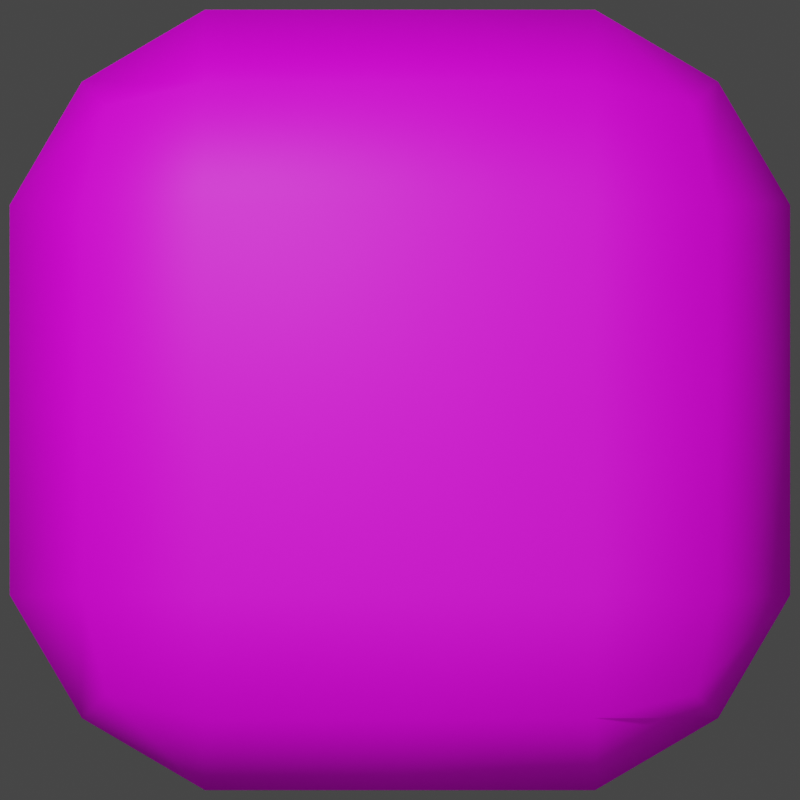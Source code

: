 # Source: exit_button.blend  (saved by Blender 2.82.7; exported with 4.5.12 LTS)
import bpy
from mathutils import Matrix  # noqa: F401  (used for matrix-valued properties, if any)

bpy.ops.wm.read_factory_settings(use_empty=True)
scene = bpy.context.scene
scene.name = 'Scene'

# ---- collections
col_collection = bpy.data.collections.new('Collection'); scene.collection.children.link(col_collection)

# ---- images (referenced by path relative to the original .blend; pixels are not part of the script)
import os
ASSET_DIR = os.environ.get("B2B_ASSET_DIR", "")  # directory of the original .blend (textures are referenced by path, not embedded)
HERE = os.path.dirname(os.path.abspath(__file__))  # packed textures are extracted next to this script under _unpacked/

def load_image(name, relpath, width, height, colorspace="sRGB"):
    """Load a texture the original file referenced (path relative to the .blend, or extracted next to this script)."""
    p = next((c for c in (os.path.join(HERE, relpath), os.path.join(ASSET_DIR, relpath)) if relpath and os.path.exists(c)), "")
    if p:
        img = bpy.data.images.load(p, check_existing=True)
        img.name = name
    else:  # same state as the original file: an image datablock whose file is absent (Cycles renders it pink)
        img = bpy.data.images.new(name, width, height)
        img.source = "FILE"
        img.filepath = "//" + (relpath or name)
    img.colorspace_settings.name = colorspace
    return img
img_exit_button_png = load_image('exit_button.png', 'exit_button.png', 1024, 1024, 'sRGB')

# ---- materials (node trees are filled in below, after node groups)
mat_material = bpy.data.materials.new('Material')
mat_material.alpha_threshold = 0.0
mat_material.use_transparent_shadow = False
mat_material.line_color = (0.0, 0.0, 0.0, 1.0)

# ---- material node trees
mat_material.use_nodes = True; mat_material.node_tree.nodes.clear()
_N = mat_material.node_tree.nodes; _L = mat_material.node_tree.links
n0 = _N.new('ShaderNodeOutputMaterial'); n0.name = 'Material Output'; n0.location = (300, 300)
n1 = _N.new('ShaderNodeBsdfPrincipled'); n1.name = 'Principled BSDF'; n1.location = (10, 300)
n1.distribution = 'GGX'
n1.subsurface_method = 'BURLEY'
n1.inputs[2].default_value = 0.5167
n1.inputs[3].default_value = 1.45
n1.inputs[13].default_value = 0.25
n1.inputs[27].default_value = (0.0, 0.0, 0.0, 1.0)
n1.inputs[28].default_value = 1.0
n2 = _N.new('ShaderNodeTexImage'); n2.name = 'Image Texture'; n2.location = (-280, 280)
n2.image = img_exit_button_png
_L.new(n1.outputs[0], n0.inputs[0])
_L.new(n2.outputs[0], n1.inputs[0])
n0.is_active_output = True

# ---- world
world_world = bpy.data.worlds.new('World'); scene.world = world_world
world_world.use_nodes = True; world_world.node_tree.nodes.clear()
_N = world_world.node_tree.nodes; _L = world_world.node_tree.links
n0 = _N.new('ShaderNodeOutputWorld'); n0.name = 'World Output'; n0.location = (300, 300)
n1 = _N.new('ShaderNodeBackground'); n1.name = 'Background'; n1.location = (10, 300)
n1.inputs[0].default_value = (0.05088, 0.05088, 0.05088, 1.0)
_L.new(n1.outputs[0], n0.inputs[0])
n0.is_active_output = True
world_world.color = (0.05088, 0.05088, 0.05088)
world_world.use_sun_shadow = False
world_world.sun_shadow_jitter_overblur = 0.0

# ---- cameras
cam_camera_001 = bpy.data.cameras.new('Camera.001')
cam_camera_001.type = 'ORTHO'
cam_camera_001.ortho_scale = 2.05

# ---- lights
light_light = bpy.data.lights.new('Light', 'POINT')
light_light.transmission_factor = 0.0
light_light.energy = 1000.0
light_light.shadow_soft_size = 0.1
light_light.shadow_maximum_resolution = 0.006
light_light.use_absolute_resolution = True
light_area = bpy.data.lights.new('Area', 'AREA')
light_area.specular_factor = 0.0
light_area.transmission_factor = 0.0
light_area.energy = 39.27
light_area.shadow_soft_size = 1.0
light_area.shadow_maximum_resolution = 0.006
light_area.use_absolute_resolution = True
light_area.size = 1.0
light_area.size_y = 1.0

# ---- meshes
me_cube = bpy.data.meshes.new('Cube')
me_cube.from_pydata([(0.7537, 0.7537, 0.3768), (0.7537, 0.7537, 0.0), (0.7537, -0.7537, 0.3768), (0.7537, -0.7537, 0.0), (-0.7537, 0.7537, 0.3768), (-0.7537, 0.7537, 0.0), (-0.7537, -0.7537, 0.3768), (-0.7537, -0.7537, 0.0), (-0.8153, 0.5, 0.0), (-0.8153, 0.0, 0.0), (-0.8153, -0.5, 0.0), (0.5, 0.8153, 0.0), (0.0, 0.8153, 0.0), (-0.5, 0.8153, 0.0), (0.8153, 0.8153, 0.25), (0.8153, 0.8153, 0.0), (0.8153, 0.8153, 0.0), (-0.8153, -0.8153, 0.0), (-0.8153, -0.8153, 0.0), (-0.8153, -0.8153, 0.25), (0.8153, -0.8153, 0.25), (0.8153, -0.8153, 0.0), (0.8153, -0.8153, 0.0), (-0.8153, 0.8153, 0.25), (-0.8153, 0.8153, 0.0), (-0.8153, 0.8153, 0.0), (0.5, -0.8153, 0.4076), (0.0, -0.8153, 0.4076), (-0.5, -0.8153, 0.4076), (0.8153, 0.5, 0.4076), (0.8153, 0.0, 0.4076), (0.8153, -0.5, 0.4076), (-0.5, -0.8153, 0.0), (0.0, -0.8153, 0.0), (0.5, -0.8153, 0.0), (-0.8153, -0.5, 0.4076), (-0.8153, 0.0, 0.4076), (-0.8153, 0.5, 0.4076), (-0.5, 0.8153, 0.4076), (0.0, 0.8153, 0.4076), (0.5, 0.8153, 0.4076), (0.8153, -0.5, 0.0), (0.8153, 0.0, 0.0), (0.8153, 0.5, 0.0), (-0.5, 1.0, 0.0), (0.0, 1.0, 0.0), (0.5, 1.0, 0.0), (-0.5, 1.0, 0.0), (0.0, 1.0, 0.0), (0.5, 1.0, 0.0), (-0.5, 1.0, 0.25), (0.0, 1.0, 0.25), (0.5, 1.0, 0.25), (1.0, 0.5, 0.0), (1.0, 0.0, 0.0), (1.0, -0.5, 0.0), (1.0, 0.5, 0.0), (1.0, 0.0, 0.0), (1.0, -0.5, 0.0), (1.0, 0.5, 0.25), (1.0, 0.0, 0.25), (1.0, -0.5, 0.25), (-0.5, 0.5, 0.0), (-0.5, 0.0, 0.0), (-0.5, -0.5, 0.0), (0.0, 0.5, 0.0), (0.0, 0.0, 0.0), (0.0, -0.5, 0.0), (0.5, 0.5, 0.0), (0.5, 0.0, 0.0), (0.5, -0.5, 0.0), (-1.0, -0.5, 0.0), (-1.0, 0.0, 0.0), (-1.0, 0.5, 0.0), (-1.0, -0.5, 0.0), (-1.0, 0.0, 0.0), (-1.0, 0.5, 0.0), (-1.0, -0.5, 0.25), (-1.0, 0.0, 0.25), (-1.0, 0.5, 0.25), (0.5, -1.0, 0.0), (0.0, -1.0, 0.0), (-0.5, -1.0, 0.0), (0.5, -1.0, 0.0), (0.0, -1.0, 0.0), (-0.5, -1.0, 0.0), (0.5, -1.0, 0.25), (0.0, -1.0, 0.25), (-0.5, -1.0, 0.25), (0.5, 0.5, 0.5), (0.5, 0.0, 0.5), (0.5, -0.5, 0.5), (0.0, 0.5, 0.5), (0.0, 0.0, 0.5), (0.0, -0.5, 0.5), (-0.5, 0.5, 0.5), (-0.5, 0.0, 0.5), (-0.5, -0.5, 0.5)], [], [(97, 35, 6, 28), (88, 28, 6, 19), (79, 37, 4, 23), (70, 41, 3, 34), (61, 31, 2, 20), (52, 40, 0, 14), (11, 46, 16, 1), (46, 49, 15, 16), (49, 52, 14, 15), (5, 25, 44, 13), (13, 44, 45, 12), (12, 45, 46, 11), (25, 24, 47, 44), (44, 47, 48, 45), (45, 48, 49, 46), (24, 23, 50, 47), (47, 50, 51, 48), (48, 51, 52, 49), (23, 4, 38, 50), (50, 38, 39, 51), (51, 39, 40, 52), (41, 55, 22, 3), (55, 58, 21, 22), (58, 61, 20, 21), (1, 16, 53, 43), (43, 53, 54, 42), (42, 54, 55, 41), (16, 15, 56, 53), (53, 56, 57, 54), (54, 57, 58, 55), (15, 14, 59, 56), (56, 59, 60, 57), (57, 60, 61, 58), (14, 0, 29, 59), (59, 29, 30, 60), (60, 30, 31, 61), (10, 64, 32, 7), (64, 67, 33, 32), (67, 70, 34, 33), (5, 13, 62, 8), (8, 62, 63, 9), (9, 63, 64, 10), (13, 12, 65, 62), (62, 65, 66, 63), (63, 66, 67, 64), (12, 11, 68, 65), (65, 68, 69, 66), (66, 69, 70, 67), (11, 1, 43, 68), (68, 43, 42, 69), (69, 42, 41, 70), (8, 73, 25, 5), (73, 76, 24, 25), (76, 79, 23, 24), (7, 17, 71, 10), (10, 71, 72, 9), (9, 72, 73, 8), (17, 18, 74, 71), (71, 74, 75, 72), (72, 75, 76, 73), (18, 19, 77, 74), (74, 77, 78, 75), (75, 78, 79, 76), (19, 6, 35, 77), (77, 35, 36, 78), (78, 36, 37, 79), (32, 82, 17, 7), (82, 85, 18, 17), (85, 88, 19, 18), (3, 22, 80, 34), (34, 80, 81, 33), (33, 81, 82, 32), (22, 21, 83, 80), (80, 83, 84, 81), (81, 84, 85, 82), (21, 20, 86, 83), (83, 86, 87, 84), (84, 87, 88, 85), (20, 2, 26, 86), (86, 26, 27, 87), (87, 27, 28, 88), (31, 91, 26, 2), (91, 94, 27, 26), (94, 97, 28, 27), (0, 40, 89, 29), (29, 89, 90, 30), (30, 90, 91, 31), (40, 39, 92, 89), (89, 92, 93, 90), (90, 93, 94, 91), (39, 38, 95, 92), (92, 95, 96, 93), (93, 96, 97, 94), (38, 4, 37, 95), (95, 37, 36, 96), (96, 36, 35, 97)])
me_cube.polygons.foreach_set('use_smooth', [True] * 96)
_uv = me_cube.uv_layers.new(name='UVMap')
_uv.uv.foreach_set('vector', [0.3625, 0.636, 0.3625, 0.7215, 0.2945, 0.7048, 0.278, 0.636, 0.9375, 0.7548, 0.9763, 0.7548, 0.9707, 0.7837, 0.9413, 0.7908, 0.9375, 0.941, 0.9763, 0.941, 0.9707, 0.97, 0.9413, 0.977, 0.6321, 0.3634, 0.6321, 0.2769, 0.701, 0.2938, 0.7177, 0.3634, 0.8431, 0.941, 0.882, 0.941, 0.8764, 0.97, 0.8469, 0.977, 0.8431, 0.7548, 0.882, 0.7548, 0.8764, 0.7837, 0.8469, 0.7908, 0.06546, 0.1025, 0.03931, 0.1025, 0.06546, 0.05739, 0.07418, 0.0662, 0.03931, 0.03094, 0.03931, 0.03094, 0.03931, 0.03094, 0.03931, 0.03094, 0.7876, 0.7548, 0.8431, 0.7548, 0.8469, 0.7908, 0.7914, 0.7908, 0.07418, 0.282, 0.06546, 0.2908, 0.03931, 0.2457, 0.06546, 0.2457, 0.06546, 0.2457, 0.03931, 0.2457, 0.03931, 0.1741, 0.06546, 0.1741, 0.06546, 0.1741, 0.03931, 0.1741, 0.03931, 0.1025, 0.06546, 0.1025, 0.03931, 0.03094, 0.03931, 0.03094, 0.03931, 0.03094, 0.03931, 0.03094, 0.03931, 0.03094, 0.03931, 0.03094, 0.03931, 0.03094, 0.03931, 0.03094, 0.03931, 0.03094, 0.03931, 0.03094, 0.03931, 0.03094, 0.03931, 0.03094, 0.7914, 0.6045, 0.8469, 0.6045, 0.8431, 0.6406, 0.7876, 0.6406, 0.7876, 0.6406, 0.8431, 0.6406, 0.8431, 0.6977, 0.7876, 0.6977, 0.7876, 0.6977, 0.8431, 0.6977, 0.8431, 0.7548, 0.7876, 0.7548, 0.8469, 0.6045, 0.8764, 0.6116, 0.882, 0.6406, 0.8431, 0.6406, 0.8431, 0.6406, 0.882, 0.6406, 0.882, 0.6977, 0.8431, 0.6977, 0.8431, 0.6977, 0.882, 0.6977, 0.882, 0.7548, 0.8431, 0.7548, 0.2517, 0.05739, 0.2517, 0.03094, 0.2963, 0.05739, 0.2876, 0.0662, 0.03931, 0.03094, 0.03931, 0.03094, 0.03931, 0.03094, 0.03931, 0.03094, 0.7876, 0.941, 0.8431, 0.941, 0.8469, 0.977, 0.7914, 0.977, 0.07418, 0.0662, 0.06546, 0.05739, 0.1101, 0.03094, 0.1101, 0.05739, 0.1101, 0.05739, 0.1101, 0.03094, 0.1809, 0.03094, 0.1809, 0.05739, 0.1809, 0.05739, 0.1809, 0.03094, 0.2517, 0.03094, 0.2517, 0.05739, 0.03931, 0.03094, 0.03931, 0.03094, 0.03931, 0.03094, 0.03931, 0.03094, 0.03931, 0.03094, 0.03931, 0.03094, 0.03931, 0.03094, 0.03931, 0.03094, 0.03931, 0.03094, 0.03931, 0.03094, 0.03931, 0.03094, 0.03931, 0.03094, 0.7914, 0.7908, 0.8469, 0.7908, 0.8431, 0.8268, 0.7876, 0.8268, 0.7876, 0.8268, 0.8431, 0.8268, 0.8431, 0.8839, 0.7876, 0.8839, 0.7876, 0.8839, 0.8431, 0.8839, 0.8431, 0.941, 0.7876, 0.941, 0.8469, 0.7908, 0.8764, 0.7978, 0.882, 0.8268, 0.8431, 0.8268, 0.8431, 0.8268, 0.882, 0.8268, 0.882, 0.8839, 0.8431, 0.8839, 0.8431, 0.8839, 0.882, 0.8839, 0.882, 0.941, 0.8431, 0.941, 0.6321, 0.7245, 0.6321, 0.6379, 0.7177, 0.6379, 0.701, 0.7076, 0.6321, 0.6379, 0.6321, 0.5007, 0.7177, 0.5007, 0.7177, 0.6379, 0.6321, 0.5007, 0.6321, 0.3634, 0.7177, 0.3634, 0.7177, 0.5007, 0.2917, 0.7076, 0.275, 0.6379, 0.3606, 0.6379, 0.3606, 0.7245, 0.3606, 0.7245, 0.3606, 0.6379, 0.4964, 0.6379, 0.4964, 0.7245, 0.4964, 0.7245, 0.4964, 0.6379, 0.6321, 0.6379, 0.6321, 0.7245, 0.275, 0.6379, 0.275, 0.5007, 0.3606, 0.5007, 0.3606, 0.6379, 0.3606, 0.6379, 0.3606, 0.5007, 0.4964, 0.5007, 0.4964, 0.6379, 0.4964, 0.6379, 0.4964, 0.5007, 0.6321, 0.5007, 0.6321, 0.6379, 0.275, 0.5007, 0.275, 0.3634, 0.3606, 0.3634, 0.3606, 0.5007, 0.3606, 0.5007, 0.3606, 0.3634, 0.4964, 0.3634, 0.4964, 0.5007, 0.4964, 0.5007, 0.4964, 0.3634, 0.6321, 0.3634, 0.6321, 0.5007, 0.275, 0.3634, 0.2917, 0.2938, 0.3606, 0.2769, 0.3606, 0.3634, 0.3606, 0.3634, 0.3606, 0.2769, 0.4964, 0.2769, 0.4964, 0.3634, 0.4964, 0.3634, 0.4964, 0.2769, 0.6321, 0.2769, 0.6321, 0.3634, 0.1101, 0.2908, 0.1101, 0.3172, 0.06546, 0.2908, 0.07418, 0.282, 0.03931, 0.03094, 0.03931, 0.03094, 0.03931, 0.03094, 0.03931, 0.03094, 0.882, 0.941, 0.9375, 0.941, 0.9413, 0.977, 0.8858, 0.977, 0.2876, 0.282, 0.2963, 0.2908, 0.2517, 0.3172, 0.2517, 0.2908, 0.2517, 0.2908, 0.2517, 0.3172, 0.1809, 0.3172, 0.1809, 0.2908, 0.1809, 0.2908, 0.1809, 0.3172, 0.1101, 0.3172, 0.1101, 0.2908, 0.03931, 0.03094, 0.03931, 0.03094, 0.03931, 0.03094, 0.03931, 0.03094, 0.03931, 0.03094, 0.03931, 0.03094, 0.03931, 0.03094, 0.03931, 0.03094, 0.03931, 0.03094, 0.03931, 0.03094, 0.03931, 0.03094, 0.03931, 0.03094, 0.8858, 0.7908, 0.9413, 0.7908, 0.9375, 0.8268, 0.882, 0.8268, 0.882, 0.8268, 0.9375, 0.8268, 0.9375, 0.8839, 0.882, 0.8839, 0.882, 0.8839, 0.9375, 0.8839, 0.9375, 0.941, 0.882, 0.941, 0.9413, 0.7908, 0.9707, 0.7978, 0.9763, 0.8268, 0.9375, 0.8268, 0.9375, 0.8268, 0.9763, 0.8268, 0.9763, 0.8839, 0.9375, 0.8839, 0.9375, 0.8839, 0.9763, 0.8839, 0.9763, 0.941, 0.9375, 0.941, 0.2963, 0.2457, 0.3225, 0.2457, 0.2963, 0.2908, 0.2876, 0.282, 0.03931, 0.03094, 0.03931, 0.03094, 0.03931, 0.03094, 0.03931, 0.03094, 0.882, 0.7548, 0.9375, 0.7548, 0.9413, 0.7908, 0.8858, 0.7908, 0.2876, 0.0662, 0.2963, 0.05739, 0.3225, 0.1025, 0.2963, 0.1025, 0.2963, 0.1025, 0.3225, 0.1025, 0.3225, 0.1741, 0.2963, 0.1741, 0.2963, 0.1741, 0.3225, 0.1741, 0.3225, 0.2457, 0.2963, 0.2457, 0.03931, 0.03094, 0.03931, 0.03094, 0.03931, 0.03094, 0.03931, 0.03094, 0.03931, 0.03094, 0.03931, 0.03094, 0.03931, 0.03094, 0.03931, 0.03094, 0.03931, 0.03094, 0.03931, 0.03094, 0.03931, 0.03094, 0.03931, 0.03094, 0.8858, 0.6045, 0.9413, 0.6045, 0.9375, 0.6406, 0.882, 0.6406, 0.882, 0.6406, 0.9375, 0.6406, 0.9375, 0.6977, 0.882, 0.6977, 0.882, 0.6977, 0.9375, 0.6977, 0.9375, 0.7548, 0.882, 0.7548, 0.9413, 0.6045, 0.9707, 0.6116, 0.9763, 0.6406, 0.9375, 0.6406, 0.9375, 0.6406, 0.9763, 0.6406, 0.9763, 0.6977, 0.9375, 0.6977, 0.9375, 0.6977, 0.9763, 0.6977, 0.9763, 0.7548, 0.9375, 0.7548, 0.3625, 0.2794, 0.3625, 0.3649, 0.278, 0.3649, 0.2945, 0.2961, 0.3625, 0.3649, 0.3625, 0.5005, 0.278, 0.5005, 0.278, 0.3649, 0.3625, 0.5005, 0.3625, 0.636, 0.278, 0.636, 0.278, 0.5005, 0.6987, 0.2961, 0.7152, 0.3649, 0.6306, 0.3649, 0.6306, 0.2794, 0.6306, 0.2794, 0.6306, 0.3649, 0.4966, 0.3649, 0.4966, 0.2794, 0.4966, 0.2794, 0.4966, 0.3649, 0.3625, 0.3649, 0.3625, 0.2794, 0.7152, 0.3649, 0.7152, 0.5005, 0.6306, 0.5005, 0.6306, 0.3649, 0.6306, 0.3649, 0.6306, 0.5005, 0.4966, 0.5005, 0.4966, 0.3649, 0.4966, 0.3649, 0.4966, 0.5005, 0.3625, 0.5005, 0.3625, 0.3649, 0.7152, 0.5005, 0.7152, 0.636, 0.6306, 0.636, 0.6306, 0.5005, 0.6306, 0.5005, 0.6306, 0.636, 0.4966, 0.636, 0.4966, 0.5005, 0.4966, 0.5005, 0.4966, 0.636, 0.3625, 0.636, 0.3625, 0.5005, 0.7152, 0.636, 0.6987, 0.7048, 0.6306, 0.7215, 0.6306, 0.636, 0.6306, 0.636, 0.6306, 0.7215, 0.4966, 0.7215, 0.4966, 0.636, 0.4966, 0.636, 0.4966, 0.7215, 0.3625, 0.7215, 0.3625, 0.636])
me_cube.materials.append(mat_material)
me_cube.use_remesh_preserve_volume = False
me_cube.use_remesh_preserve_attributes = False
me_cube.use_mirror_vertex_groups = False
me_cube.update()

# ---- objects
ob_cube = bpy.data.objects.new('Cube', me_cube)
ob_light = bpy.data.objects.new('Light', light_light)
ob_area = bpy.data.objects.new('Area', light_area)
ob_camera = bpy.data.objects.new('Camera', cam_camera_001)

# ---- transforms, parenting, visibility, modifiers, constraints
ob_cube.location = (0.0, 0.0, 0.0)
ob_cube.rotation_euler = (0.0, 6.283, 0.0)
ob_cube.lock_rotations_4d = False
ob_cube.empty_display_type = 'ARROWS'
ob_cube.lineart.crease_threshold = 0.0
_vg = ob_cube.vertex_groups.new(name='Face')
ob_light.location = (-1.724, 2.605, 5.904)
ob_light.rotation_euler = (0.6503, 0.05522, 1.866)
ob_light.lock_rotations_4d = False
ob_light.empty_display_type = 'ARROWS'
ob_light.color = (0.0, 0.0, 0.0, 0.0)
ob_light.lineart.crease_threshold = 0.0
ob_area.location = (0.0, 0.0, 3.0)
ob_area.scale = (4.0, 4.0, 4.0)
ob_area.lineart.crease_threshold = 0.0
ob_camera.location = (0.0, 0.0, 5.0)
ob_camera.lineart.crease_threshold = 0.0

# ---- collection membership
col_collection.objects.link(ob_cube)
col_collection.objects.link(ob_light)
col_collection.objects.link(ob_area)
col_collection.objects.link(ob_camera)

# ---- scene / render settings (as saved in the file)
scene.camera = ob_camera
scene.frame_start = 1; scene.frame_end = 250; scene.frame_set(165)
scene.render.engine = 'BLENDER_EEVEE_NEXT'
scene.render.resolution_x = 128
scene.render.resolution_y = 128
scene.render.film_transparent = True
scene.cycles.use_denoising = False
scene.cycles.samples = 128
scene.cycles.sampling_pattern = 'TABULATED_SOBOL'
scene.cycles.use_adaptive_sampling = False
scene.cycles.use_light_tree = False
scene.view_settings.view_transform = 'Filmic'
bpy.context.view_layer.update()
